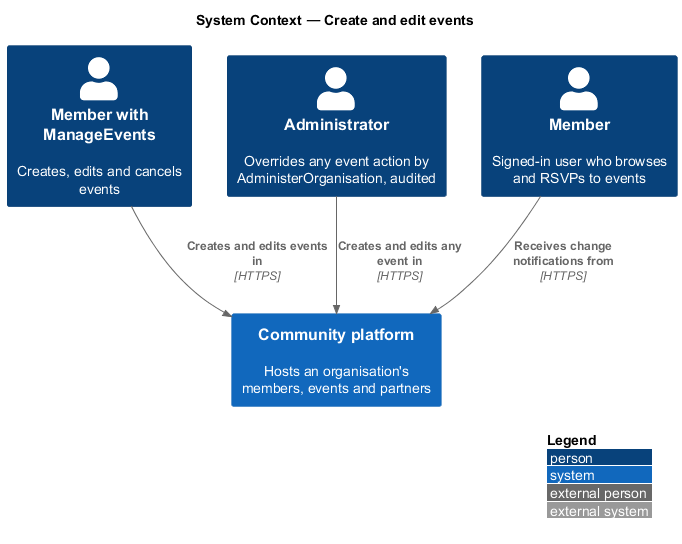

The diagram above was rendered by PlantUML. Its source (embedded in the PNG):
@startuml
!include <C4/C4_Context>
LAYOUT_WITH_LEGEND()
title System Context — Create and edit events

Person(lead, "Member with ManageEvents", "Creates, edits and cancels events")
Person(admin, "Administrator", "Overrides any event action by AdministerOrganisation, audited")
Person(member, "Member", "Signed-in user who browses and RSVPs to events")
System(ftc, "Community platform", "Hosts an organisation's members, events and partners")
Rel(lead, ftc, "Creates and edits events in", "HTTPS")
Rel(admin, ftc, "Creates and edits any event in", "HTTPS")
Rel(member, ftc, "Receives change notifications from", "HTTPS")
@enduml